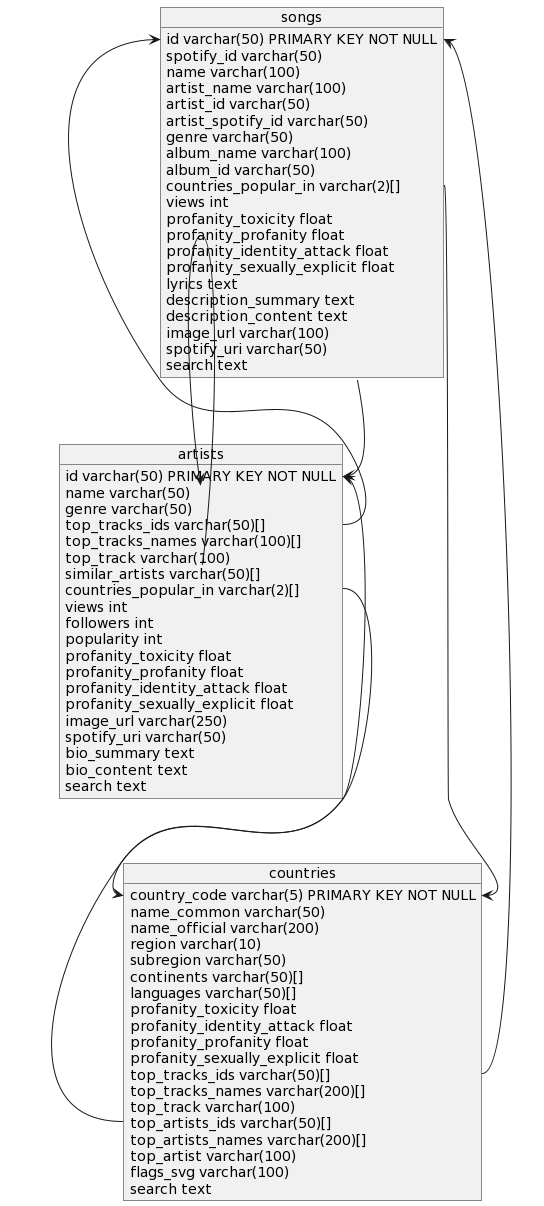

The diagram above was rendered by PlantUML. Its source (embedded in the PNG):
@startuml
object songs {
  id varchar(50) PRIMARY KEY NOT NULL
  spotify_id varchar(50)
  name varchar(100)

  artist_name varchar(100)
  artist_id varchar(50)
  artist_spotify_id varchar(50)

  genre varchar(50)
  album_name varchar(100)
  album_id varchar(50)

  countries_popular_in varchar(2)[]
  views int
  profanity_toxicity float
  profanity_profanity float
  profanity_identity_attack float
  profanity_sexually_explicit float

  lyrics text
  description_summary text
  description_content text
  image_url varchar(100)
  spotify_uri varchar(50)
  search text
}

object artists {
  id varchar(50) PRIMARY KEY NOT NULL
  name varchar(50)
  genre varchar(50)

  top_tracks_ids varchar(50)[]
  top_tracks_names varchar(100)[]
  top_track varchar(100)

  similar_artists varchar(50)[]
  countries_popular_in varchar(2)[]

  views int
  followers int
  popularity int
  profanity_toxicity float
  profanity_profanity float
  profanity_identity_attack float
  profanity_sexually_explicit float

  image_url varchar(250)
  spotify_uri varchar(50)
  bio_summary text
  bio_content text
  search text
}

object countries {
  country_code varchar(5) PRIMARY KEY NOT NULL
  name_common varchar(50)
  name_official varchar(200)

  region varchar(10)
  subregion varchar(50)
  continents varchar(50)[]
  languages varchar(50)[]

  profanity_toxicity float
  profanity_identity_attack float
  profanity_profanity float
  profanity_sexually_explicit float

  top_tracks_ids varchar(50)[]
  top_tracks_names varchar(200)[]
  top_track varchar(100)
  top_artists_ids varchar(50)[]
  top_artists_names varchar(200)[]
  top_artist varchar(100)

  flags_svg varchar(100)
  search text
}

songs::artist_id --> artists::id
songs::countries_popular_in --> countries::country_code
artists::top_tracks_ids --> songs::id
artists::similar_artists --> artists::name
artists::countries_popular_in --> countries::country_code
countries::top_tracks_ids --> songs::id
countries::top_artists_ids --> artists::id
@enduml